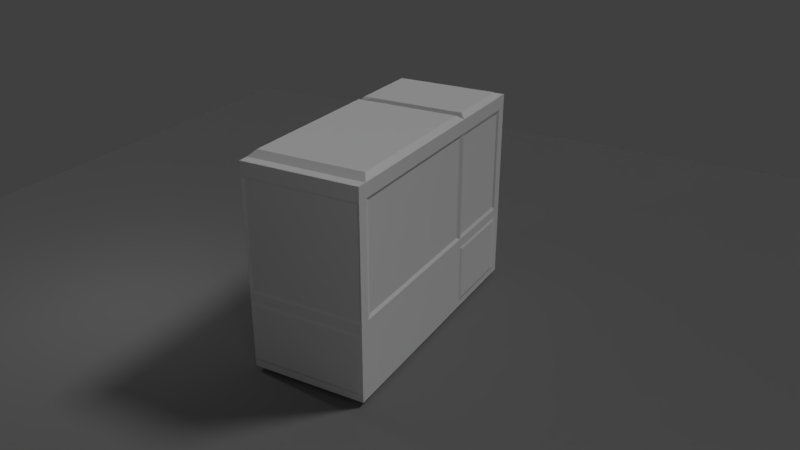 # Source: balandongan.blend  (saved by Blender 2.79.0; exported with 4.5.12 LTS)
import bpy
from mathutils import Matrix  # noqa: F401  (used for matrix-valued properties, if any)

bpy.ops.wm.read_factory_settings(use_empty=True)
scene = bpy.context.scene
scene.name = 'Scene'

# ---- collections
col_collection_1 = bpy.data.collections.new('Collection 1'); scene.collection.children.link(col_collection_1)

# ---- materials (node trees are filled in below, after node groups)
mat_material_001 = bpy.data.materials.new('Material.001')
mat_material_001.alpha_threshold = 0.0
mat_material_001.use_transparent_shadow = False
mat_material_001.diffuse_color = (0.0331, 0.0331, 0.0331, 1.0)
mat_material_001.roughness = 0.5
mat_material_002 = bpy.data.materials.new('Material.002')
mat_material_002.alpha_threshold = 0.0
mat_material_002.use_transparent_shadow = False
mat_material_002.diffuse_color = (0.1733, 0.1733, 0.1733, 1.0)
mat_material_002.roughness = 0.5
mat_col_master_balandongan = bpy.data.materials.new('col_master_balandongan')
mat_col_master_balandongan.alpha_threshold = 0.0
mat_col_master_balandongan.use_transparent_shadow = False
mat_col_master_balandongan.roughness = 0.5
mat_col_master_balandongan.line_color = (0.0, 0.0, 0.0, 1.0)
mat_uv_kayu = bpy.data.materials.new('uv_kayu')
mat_uv_kayu.alpha_threshold = 0.0
mat_uv_kayu.use_transparent_shadow = False
mat_uv_kayu.roughness = 0.5
mat_uv_kayu.specular_intensity = 0.2
mat_uv_seng = bpy.data.materials.new('uv_seng')
mat_uv_seng.alpha_threshold = 0.0
mat_uv_seng.use_transparent_shadow = False
mat_uv_seng.roughness = 0.5
mat_uv_seng.specular_intensity = 0.2
mat_col_kaca = bpy.data.materials.new('col_kaca')
mat_col_kaca.alpha_threshold = 0.0
mat_col_kaca.use_transparent_shadow = False
mat_col_kaca.roughness = 0.5
mat_col_kaca.specular_intensity = 1.0
mat_uv_logo_balandongan = bpy.data.materials.new('uv_logo_balandongan')
mat_uv_logo_balandongan.alpha_threshold = 0.0
mat_uv_logo_balandongan.use_transparent_shadow = False
mat_uv_logo_balandongan.roughness = 0.5
mat_uv_logo_balandongan.specular_intensity = 0.2
mat_uv_logo_balandongan_2 = bpy.data.materials.new('uv_logo_balandongan_2')
mat_uv_logo_balandongan_2.alpha_threshold = 0.0
mat_uv_logo_balandongan_2.use_transparent_shadow = False
mat_uv_logo_balandongan_2.roughness = 0.5

# ---- material node trees

# ---- world
world_world = bpy.data.worlds.new('World'); scene.world = world_world
world_world.color = (0.05088, 0.05088, 0.05088)
world_world.use_sun_shadow = False
world_world.sun_shadow_jitter_overblur = 0.0
world_world.cycles.sampling_method = 'MANUAL'

# ---- cameras
cam_camera = bpy.data.cameras.new('Camera')
cam_camera.clip_end = 100.0
cam_camera.lens = 35.0
cam_camera.sensor_width = 32.0
cam_camera.sensor_height = 18.0
cam_camera.ortho_scale = 7.314
cam_camera.dof.focus_distance = 0.0
cam_camera.dof.aperture_fstop = 128.0

# ---- lights
light_lamp_002 = bpy.data.lights.new('Lamp.002', 'POINT')
light_lamp_002.transmission_factor = 0.0
light_lamp_002.cutoff_distance = 30.0
light_lamp_002.energy = 100.0
light_lamp_002.shadow_buffer_clip_start = 1.001
light_lamp_002.shadow_soft_size = 0.1
light_lamp_002.shadow_maximum_resolution = 0.006
light_lamp_002.use_absolute_resolution = True
light_lamp_001 = bpy.data.lights.new('Lamp.001', 'POINT')
light_lamp_001.transmission_factor = 0.0
light_lamp_001.cutoff_distance = 30.0
light_lamp_001.energy = 100.0
light_lamp_001.shadow_buffer_clip_start = 1.001
light_lamp_001.shadow_soft_size = 0.1
light_lamp_001.shadow_maximum_resolution = 0.006
light_lamp_001.use_absolute_resolution = True
light_lamp = bpy.data.lights.new('Lamp', 'SUN')
light_lamp.transmission_factor = 0.0
light_lamp.cutoff_distance = 30.0
light_lamp.angle = 0.1993
light_lamp.energy = 1.0
light_lamp.shadow_buffer_clip_start = 1.001
light_lamp.shadow_soft_size = 0.1
light_lamp.shadow_cascade_max_distance = 1000.0

# ---- meshes
me_cube_001 = bpy.data.meshes.new('Cube.001')
me_cube_001.from_pydata([(-1.0, -1.0, -1.0), (-1.0, -1.0, 1.0), (-1.0, 2.67, -1.0), (-1.0, 2.222, 1.0), (1.0, -1.0, -1.0), (1.0, -1.0, 1.0), (1.0, 2.67, -1.0), (1.0, 2.222, 1.0), (0.0, 2.67, -1.0), (0.0, 2.222, 1.0), (0.0, -1.0, -1.0), (0.0, -1.0, 1.0), (-0.7561, -0.2141, 1.0), (-0.7561, 1.436, 1.0), (-0.2439, -0.2141, 1.0), (-0.2439, 1.436, 1.0), (-0.6633, 0.08486, 1.508), (-0.6633, 1.137, 1.508), (-0.3367, 0.08486, 1.508), (-0.3367, 1.137, 1.508), (-0.6336, 0.1805, 1.113), (-0.6336, 1.041, 1.113), (-0.3664, 0.1805, 1.113), (-0.3664, 1.041, 1.113), (0.2288, 1.485, 1.0), (0.7712, 1.485, 1.0), (0.7712, -0.2627, 1.0), (0.2288, -0.2627, 1.0), (0.2906, 1.286, 1.396), (0.7094, 1.286, 1.396), (0.7094, -0.06361, 1.396), (0.2906, -0.06361, 1.396), (0.2906, 1.286, 0.7736), (0.7094, 1.286, 0.7736), (0.7094, -0.06361, 0.7736), (0.2906, -0.06361, 0.7736)], [], [(0, 1, 3, 2), (8, 9, 7, 6), (6, 7, 5, 4), (10, 11, 1, 0), (8, 6, 4, 10), (1, 11, 14, 12), (11, 5, 26, 27), (2, 8, 10, 0), (4, 5, 11, 10), (2, 3, 9, 8), (14, 15, 19, 18), (11, 9, 15, 14), (9, 3, 13, 15), (3, 1, 12, 13), (18, 19, 23, 22), (13, 12, 16, 17), (12, 14, 18, 16), (15, 13, 17, 19), (23, 21, 20, 22), (17, 16, 20, 21), (16, 18, 22, 20), (19, 17, 21, 23), (24, 27, 31, 28), (9, 11, 27, 24), (5, 7, 25, 26), (7, 9, 24, 25), (28, 31, 35, 32), (25, 24, 28, 29), (26, 25, 29, 30), (27, 26, 30, 31), (33, 32, 35, 34), (29, 28, 32, 33), (30, 29, 33, 34), (31, 30, 34, 35)])
me_cube_001.materials.append(mat_material_001)
me_cube_001.use_remesh_preserve_volume = False
me_cube_001.use_remesh_preserve_attributes = False
me_cube_001.use_mirror_vertex_groups = False
me_cube_001.update()
me_plane = bpy.data.meshes.new('Plane')
me_plane.from_pydata([(-1.0, -1.0, 0.0), (1.0, -1.0, 0.0), (-1.0, 1.0, 0.0), (1.0, 1.0, 0.0)], [], [(0, 1, 3, 2)])
me_plane.materials.append(mat_material_002)
me_plane.use_remesh_preserve_volume = False
me_plane.use_remesh_preserve_attributes = False
me_plane.use_mirror_vertex_groups = False
me_plane.update()
me_cube = bpy.data.meshes.new('Cube')
me_cube.from_pydata([(1.0, 1.0, -1.0), (1.0, -1.0, -1.0), (-1.0, -1.0, -1.0), (-1.0, 1.0, -1.0), (1.0, 1.0, 1.0), (1.0, -1.0, 1.0), (-1.0, -1.0, 1.0), (-1.0, 1.0, 1.0), (1.0, 1.0, -0.2316), (1.0, -1.0, -0.2316), (-1.0, -1.0, -0.2316), (-1.0, 1.0, -0.2316), (0.3306, 1.0, -1.0), (0.3306, -1.0, -1.0), (0.3306, 1.0, 1.0), (0.3306, -1.0, 1.0), (0.3306, 1.0, -0.2316), (0.3306, -1.0, -0.2316), (1.0, 1.0, -0.3238), (1.0, -1.0, -0.3238), (-1.0, -1.0, -0.3238), (-1.0, 1.0, -0.3238), (0.3306, -1.0, -0.3238), (0.3306, 1.0, -0.3238), (1.0, 1.0, 0.8651), (1.0, -1.0, 0.8651), (-1.0, -1.0, 0.8651), (-1.0, 1.0, 0.8651), (0.3306, 1.0, 0.8651), (0.3306, -1.0, 0.8651), (0.9221, 1.0, -1.0), (0.9221, -1.0, -1.0), (0.9221, 1.0, 1.0), (0.9221, -1.0, 1.0), (0.9221, 1.0, -0.2316), (0.9221, -1.0, -0.2316), (0.9221, 1.0, -0.3238), (0.9221, -1.0, -0.3238), (0.9221, -1.0, 0.8651), (0.9221, 1.0, 0.8651), (-0.927, 1.0, -1.0), (-0.927, -1.0, -1.0), (-0.927, 1.0, 1.0), (-0.927, -1.0, 1.0), (-0.927, 1.0, -0.2316), (-0.927, -1.0, -0.2316), (-0.927, -1.0, -0.3238), (-0.927, 1.0, -0.3238), (-0.927, 1.0, 0.8651), (-0.927, -1.0, 0.8651), (0.3306, -1.0, -0.9324), (1.0, 1.0, -0.9324), (1.0, -1.0, -0.9324), (-1.0, -1.0, -0.9324), (-1.0, 1.0, -0.9324), (0.3306, 1.0, -0.9324), (0.9221, -1.0, -0.9324), (0.9221, 1.0, -0.9324), (-0.927, -1.0, -0.9324), (-0.927, 1.0, -0.9324), (0.9221, 1.0, -0.2316), (0.3306, 1.0, -0.2316), (0.3306, 1.0, 0.8651), (0.9221, 1.0, 0.8651), (-0.927, 1.0, -0.2316), (-0.927, 1.0, 0.8651), (0.3027, 1.0, -0.2072), (0.3027, 1.0, 0.8408), (-0.8991, 1.0, -0.2072), (-0.8991, 1.0, 0.8408), (0.3027, -0.8603, -0.2072), (0.3027, -0.8603, 0.8408), (-0.8991, -0.8603, -0.2072), (-0.8991, -0.8603, 0.8408), (0.9043, 1.0, -0.1985), (0.3484, 1.0, -0.1985), (0.3484, 1.0, 0.832), (0.9043, 1.0, 0.832), (0.9043, -0.8714, -0.1985), (0.3484, -0.8714, -0.1985), (0.3484, -0.8714, 0.832), (0.9043, -0.8714, 0.832), (0.2913, -0.9724, 0.8309), (0.2913, -0.9724, -0.1973), (-0.8878, -0.9724, -0.1973), (-0.8878, -0.9724, 0.8309), (0.9021, -0.9775, -0.1946), (0.3506, -0.9775, -0.1946), (0.3506, -0.9775, 0.8281), (0.9021, -0.9775, 0.8281), (0.9863, 0.9294, -0.1929), (0.9863, -0.9294, -0.1929), (0.9863, 0.9294, 0.8264), (0.9863, -0.9294, 0.8264), (-0.9916, -0.9545, -0.2066), (-0.9916, 0.9545, -0.2066), (-0.9916, -0.9545, 0.8402), (-0.9916, 0.9545, 0.8402), (0.2772, 0.9151, 1.051), (0.2772, -0.9151, 1.051), (-0.8737, 0.9151, 1.051), (-0.8737, -0.9151, 1.051), (0.8974, 0.9166, 1.049), (0.3553, 0.9166, 1.049), (0.8974, -0.9166, 1.049), (0.3553, -0.9166, 1.049), (-0.3042, 1.0, -0.3238), (-0.3042, 1.0, -0.9324), (0.2755, 0.9791, -0.9058), (0.2755, 0.9791, -0.3503), (-0.3039, 0.9791, -0.3503), (-0.8723, 0.9791, -0.3503), (-0.8723, 0.9791, -0.9058), (-0.3039, 0.9791, -0.9058), (0.35, 0.9721, -0.9124), (0.35, 0.9721, -0.3438), (0.9027, 0.9721, -0.3438), (0.9027, 0.9721, -0.9124), (-1.006, -0.9124, -0.9057), (-1.006, -0.9124, -0.3504), (-1.006, 0.9124, -0.9057), (-1.006, 0.9124, -0.3504), (1.017, 0.9355, -0.9127), (1.017, 0.9355, -0.3434), (1.017, -0.9355, -0.9127), (1.017, -0.9355, -0.3434), (0.8946, -1.014, -0.3521), (0.3581, -1.014, -0.3521), (0.3581, -1.014, -0.9041), (0.8946, -1.014, -0.9041), (0.2708, -1.001, -0.3527), (-0.8673, -1.001, -0.3527), (0.2708, -1.001, -0.9035), (-0.8673, -1.001, -0.9035), (0.3066, 0.8393, -0.117), (0.3066, 0.8393, 0.7505), (0.3066, -0.7005, -0.117), (0.3066, -0.7005, 0.7505), (0.3445, 0.8393, -0.1097), (0.3445, 0.8393, 0.7433), (0.3445, -0.7098, -0.1097), (0.3445, -0.7098, 0.7433), (-0.9159, 0.8815, -0.1405), (-0.9159, 0.8815, 0.7741), (-0.9159, -0.7418, -0.1405), (-0.9159, -0.7418, 0.7741), (0.9176, 0.9024, -0.1447), (0.9176, 0.9024, 0.7783), (0.9176, -0.7738, -0.1447), (0.9176, -0.7738, 0.7783), (0.2532, 0.9234, -0.1775), (-0.8497, 0.9234, -0.1775), (0.2532, -0.7836, -0.1775), (-0.8497, -0.7836, -0.1775), (0.8813, 0.9227, -0.1585), (0.3714, 0.9227, -0.1585), (0.8813, -0.7941, -0.1585), (0.3714, -0.7941, -0.1585), (0.864, 0.9286, -1.037), (0.3147, 0.9286, -1.037), (0.864, -0.9286, -1.037), (0.3147, -0.9286, -1.037), (-0.8531, 0.9286, -1.037), (-0.8531, -0.9286, -1.037), (0.3516, -0.8509, 0.4708), (0.8963, -0.8509, 0.4708), (0.3516, 0.8505, 0.585), (0.8963, 0.8505, 0.585), (0.3516, -0.8509, 0.2557), (0.8963, -0.8509, 0.2557), (0.3516, 0.8505, 0.37), (0.8963, 0.8505, 0.37), (0.3516, -0.8509, 0.08363), (0.8963, -0.8509, 0.08363), (0.3516, 0.8505, 0.1979), (0.8963, 0.8505, 0.1979)], [], [(40, 41, 2, 3), (42, 7, 6, 43), (24, 4, 5, 25), (49, 43, 6, 26), (26, 6, 7, 27), (59, 40, 3, 54), (48, 44, 11, 27), (20, 10, 11, 21), (46, 45, 10, 20), (18, 8, 9, 19), (37, 35, 17, 22), (28, 39, 63, 62), (57, 30, 12, 55), (38, 33, 15, 29), (33, 32, 102, 104), (40, 12, 159, 162), (34, 36, 23, 16), (37, 22, 127, 126), (51, 18, 123, 122), (58, 46, 20, 53), (21, 54, 120, 121), (44, 47, 21, 11), (35, 38, 89, 86), (32, 39, 28, 14), (42, 48, 27, 7), (27, 11, 95, 97), (45, 49, 26, 10), (9, 8, 90, 91), (4, 24, 39, 32), (9, 25, 38, 35), (52, 19, 37, 56), (8, 18, 36, 34), (0, 1, 31, 30), (4, 32, 33, 5), (25, 5, 33, 38), (51, 0, 30, 57), (24, 8, 34, 39), (19, 9, 35, 37), (45, 17, 83, 84), (14, 28, 48, 42), (16, 23, 106, 47, 44), (58, 50, 132, 133), (22, 17, 45, 46), (44, 48, 65, 64), (55, 12, 40, 59, 107), (29, 15, 43, 49), (43, 15, 99, 101), (41, 40, 162, 163), (106, 23, 109, 110), (13, 50, 58, 41), (18, 51, 57, 36), (1, 52, 56, 31), (2, 53, 54, 3), (41, 58, 53, 2), (0, 51, 52, 1), (31, 56, 50, 13), (55, 23, 115, 114), (47, 59, 54, 21), (63, 60, 74, 77), (61, 64, 68, 66), (48, 28, 62, 65), (34, 16, 61, 60), (16, 44, 64, 61), (39, 34, 60, 63), (68, 69, 143, 142), (65, 62, 67, 69), (62, 61, 66, 67), (64, 65, 69, 68), (71, 70, 72, 73), (71, 67, 135, 137), (68, 72, 153, 151), (69, 67, 71, 73), (77, 74, 146, 147), (60, 61, 75, 74), (61, 62, 76, 75), (62, 63, 77, 76), (81, 78, 79, 80), (78, 74, 154, 156), (76, 80, 141, 139), (76, 77, 81, 80), (83, 82, 85, 84), (17, 29, 82, 83), (29, 49, 85, 82), (49, 45, 84, 85), (86, 89, 88, 87), (29, 17, 87, 88), (17, 35, 86, 87), (38, 29, 88, 89), (90, 92, 93, 91), (24, 25, 93, 92), (8, 24, 92, 90), (25, 9, 91, 93), (94, 96, 97, 95), (11, 10, 94, 95), (26, 27, 97, 96), (10, 26, 96, 94), (98, 100, 101, 99), (14, 42, 100, 98), (42, 43, 101, 100), (15, 14, 98, 99), (102, 103, 105, 104), (15, 33, 104, 105), (32, 14, 103, 102), (14, 15, 105, 103), (109, 108, 113, 110), (47, 106, 110, 111), (110, 113, 112, 111), (59, 47, 111, 112), (55, 107, 113, 108), (23, 55, 108, 109), (107, 59, 112, 113), (116, 117, 114, 115), (36, 57, 117, 116), (23, 36, 116, 115), (57, 55, 114, 117), (118, 119, 121, 120), (20, 21, 121, 119), (53, 20, 119, 118), (54, 53, 118, 120), (122, 123, 125, 124), (52, 51, 122, 124), (18, 19, 125, 123), (19, 52, 124, 125), (129, 126, 127, 128), (22, 50, 128, 127), (50, 56, 129, 128), (56, 37, 126, 129), (132, 130, 131, 133), (50, 22, 130, 132), (46, 58, 133, 131), (22, 46, 131, 130), (135, 134, 136, 137), (138, 139, 141, 140), (70, 71, 137, 136), (67, 66, 134, 135), (80, 79, 140, 141), (75, 76, 139, 138), (79, 75, 138, 140), (66, 70, 136, 134), (142, 143, 145, 144), (73, 72, 144, 145), (69, 73, 145, 143), (72, 68, 142, 144), (147, 146, 148, 149), (78, 81, 149, 148), (74, 78, 148, 146), (81, 77, 147, 149), (150, 151, 153, 152), (72, 70, 152, 153), (66, 68, 151, 150), (70, 66, 150, 152), (154, 155, 157, 156), (79, 78, 156, 157), (74, 75, 155, 154), (75, 79, 157, 155), (158, 160, 161, 159), (159, 161, 163, 162), (12, 30, 158, 159), (13, 41, 163, 161), (31, 13, 161, 160), (30, 31, 160, 158), (164, 165, 167, 166), (168, 169, 171, 170), (172, 173, 175, 174)])
me_cube.polygons.foreach_set('material_index', [1, 1, 1, 1, 1, 1, 1, 1, 1, 1, 1, 1, 1, 1, 1, 1, 1, 1, 1, 1, 1, 1, 1, 1, 1, 1, 1, 1, 1, 1, 1, 1, 1, 1, 1, 1, 1, 1, 1, 1, 1, 1, 1, 1, 1, 1, 1, 1, 1, 1, 1, 1, 1, 1, 1, 1, 1, 1, 1, 1, 1, 1, 1, 1, 1, 1, 1, 1, 3, 1, 2, 1, 1, 1, 1, 1, 3, 2, 1, 1, 3, 1, 1, 1, 3, 1, 1, 1, 3, 1, 1, 1, 3, 1, 1, 1, 1, 1, 1, 1, 1, 1, 1, 1, 1, 1, 1, 1, 1, 1, 1, 1, 1, 1, 1, 1, 1, 1, 1, 1, 1, 1, 1, 1, 1, 1, 1, 1, 1, 1, 1, 3, 3, 1, 1, 1, 1, 1, 1, 3, 1, 1, 1, 3, 1, 1, 1, 2, 1, 2, 2, 2, 1, 2, 2, 1, 1, 1, 1, 1, 1, 2, 2, 2])
_uv = me_cube.uv_layers.new(name='UVMap')
_uv.uv.foreach_set('vector', [0.0, 0.0, 0.0, 0.0, 0.0, 0.0, 0.0, 0.0, 0.0, 0.0, 0.0, 0.0, 0.0, 0.0, 0.0, 0.0, 0.0, 0.0, 0.0, 0.0, 0.0, 0.0, 0.0, 0.0, 0.0, 0.0, 0.0, 0.0, 0.0, 0.0, 0.0, 0.0, 0.0, 0.0, 0.0, 0.0, 0.0, 0.0, 0.0, 0.0, 0.0, 0.0, 0.0, 0.0, 0.0, 0.0, 0.0, 0.0, 0.0, 0.0, 0.0, 0.0, 0.0, 0.0, 0.0, 0.0, 0.0, 0.0, 0.0, 0.0, 0.0, 0.0, 0.0, 0.0, 0.0, 0.0, 0.0, 0.0, 0.0, 0.0, 0.0, 0.0, 0.0, 0.0, 0.0, 0.0, 0.0, 0.0, 0.0, 0.0, 0.0, 0.0, 0.0, 0.0, 0.0, 0.0, 0.0, 0.0, 0.0, 0.0, 0.0, 0.0, 0.0, 0.0, 0.0, 0.0, 0.0, 0.0, 0.0, 0.0, 0.0, 0.0, 0.0, 0.0, 0.0, 0.0, 0.0, 0.0, 0.0, 0.0, 0.0, 0.0, 0.0, 0.0, 0.0, 0.0, 0.0, 0.0, 0.0, 0.0, 0.0, 0.0, 0.0, 0.0, 0.0, 0.0, 0.0, 0.0, 0.0, 0.0, 0.0, 0.0, 0.0, 0.0, 0.0, 0.0, 0.0, 0.0, 0.0, 0.0, 0.0, 0.0, 0.0, 0.0, 0.0, 0.0, 0.0, 0.0, 0.0, 0.0, 0.0, 0.0, 0.0, 0.0, 0.0, 0.0, 0.0, 0.0, 0.0, 0.0, 0.0, 0.0, 0.0, 0.0, 0.0, 0.0, 0.0, 0.0, 0.0, 0.0, 0.0, 0.0, 0.0, 0.0, 0.0, 0.0, 0.0, 0.0, 0.0, 0.0, 0.0, 0.0, 0.0, 0.0, 0.0, 0.0, 0.0, 0.0, 0.0, 0.0, 0.0, 0.0, 0.0, 0.0, 0.0, 0.0, 0.0, 0.0, 0.0, 0.0, 0.0, 0.0, 0.0, 0.0, 0.0, 0.0, 0.0, 0.0, 0.0, 0.0, 0.0, 0.0, 0.0, 0.0, 0.0, 0.0, 0.0, 0.0, 0.0, 0.0, 0.0, 0.0, 0.0, 0.0, 0.0, 0.0, 0.0, 0.0, 0.0, 0.0, 0.0, 0.0, 0.0, 0.0, 0.0, 0.0, 0.0, 0.0, 0.0, 0.0, 0.0, 0.0, 0.0, 0.0, 0.0, 0.0, 0.0, 0.0, 0.0, 0.0, 0.0, 0.0, 0.0, 0.0, 0.0, 0.0, 0.0, 0.0, 0.0, 0.0, 0.0, 0.0, 0.0, 0.0, 0.0, 0.0, 0.0, 0.0, 0.0, 0.0, 0.0, 0.0, 0.0, 0.0, 0.0, 0.0, 0.0, 0.0, 0.0, 0.0, 0.0, 0.0, 0.0, 0.0, 0.0, 0.0, 0.0, 0.0, 0.0, 0.0, 0.0, 0.0, 0.0, 0.0, 0.0, 0.0, 0.0, 0.0, 0.0, 0.0, 0.0, 0.0, 0.0, 0.0, 0.0, 0.0, 0.0, 0.0, 0.0, 0.0, 0.0, 0.0, 0.0, 0.0, 0.0, 0.0, 0.0, 0.0, 0.0, 0.0, 0.0, 0.0, 0.0, 0.0, 0.0, 0.0, 0.0, 0.0, 0.0, 0.0, 0.0, 0.0, 0.0, 0.0, 0.0, 0.0, 0.0, 0.0, 0.0, 0.0, 0.0, 0.0, 0.0, 0.0, 0.0, 0.0, 0.0, 0.0, 0.0, 0.0, 0.0, 0.0, 0.0, 0.0, 0.0, 0.0, 0.0, 0.0, 0.0, 0.0, 0.0, 0.0, 0.0, 0.0, 0.0, 0.0, 0.0, 0.0, 0.0, 0.0, 0.0, 0.0, 0.0, 0.0, 0.0, 0.0, 0.0, 0.0, 0.0, 0.0, 0.0, 0.0, 0.0, 0.0, 0.0, 0.0, 0.0, 0.0, 0.0, 0.0, 0.0, 0.0, 0.0, 0.0, 0.0, 0.0, 0.0, 0.0, 0.0, 0.0, 0.0, 0.0, 0.0, 0.0, 0.0, 0.0, 0.0, 0.0, 0.0, 0.0, 0.0, 0.0, 0.0, 0.0, 0.0, 0.0, 0.0, 0.0, 0.0, 0.0, 0.0, 0.0, 0.0, 0.0, 0.0, 0.0, 0.0, 0.0, 0.0, 0.0, 0.0, 0.0, 0.0, 0.0, 0.0, 0.0, 0.0, 0.0, 0.0, 0.0, 0.0, 0.0, 0.0, 0.0, 0.0, 0.0, 0.0, 0.0, 0.0, 0.0, 0.0, 0.0, 0.0, 0.0, 0.0, 0.0, 0.0, 0.0, 0.0, 0.0, 0.0, 0.0, 0.0, 0.0, 0.0, 0.0, 0.0, 0.0, 0.0, 0.0, 0.0, 0.0, 0.0, 0.0, 0.0, 0.0, 0.0, 0.0, 0.0, 0.0, 0.0, 0.0, 0.0, 0.0, 0.0, 0.0, 0.0, 0.0, 0.0, 0.0, 0.0, 0.0, 0.0, 0.0, 0.0, 0.0, 0.0, 0.0, 0.0, 0.0, 0.0, 0.0, 0.0, 0.0, 0.0, 0.0, 0.0, 0.0, 0.0, 0.0, 0.0, 0.0, 0.0, 0.0, 0.0, 0.0, 0.0, 0.0, 0.0, 0.0, 0.0, 0.0, 0.0, 0.0, 0.0, 0.0, 0.0, 0.0, 0.0, 0.0, 0.0, 0.0, 0.0, 0.0, 0.0, 0.0, 0.0, 0.0, 0.0, 0.0, 0.0, 0.0, 0.0, 0.0, 0.0, 0.0, 0.0, 0.0, 0.0, 0.0, 0.0, 0.0, 0.0, 0.0, 0.0, 0.0, 0.0, 0.0, 0.0, 0.0, 0.0, 0.0, 0.0, 0.0, 0.0, 0.0, 0.0, 0.0, 0.0, 0.0, 0.0, 0.0, 0.0, 0.0, 0.0, 0.0, 0.0, 0.0, 0.0, 0.0, 0.0, 0.0, 0.0, 0.0, 0.0, 0.0, 0.0, 0.0, 0.0, 0.0, 0.0, 0.0, 0.0, 0.0, 0.0, 0.0, 0.0, 0.0, 0.0, 0.0, 0.0, 0.0, 0.0, 0.0, 0.0, 0.0, 0.0, 0.0, 0.0, 0.0, 0.0, 0.0, 0.0, 0.0, 0.0, 0.0, 0.0, 0.0, 0.0, 0.0, 0.0, 0.0, 0.0, 0.0, 0.0, 0.0, 0.0, 0.0, 0.0, 0.0, 0.0, 0.0, 0.0, 0.0, 0.0, 0.0, 0.0, 0.0, 0.0, 0.0, 0.0, 0.0, 0.0, 0.0, 0.0, 0.0, 0.0, 0.0, 0.0, 0.0, 0.0, 0.0, 0.0, 0.0, 0.0, 0.0, 0.0, 0.0, 0.0, 0.0, 0.0, 0.0, 0.0, 0.0, 0.0, 0.0, 0.0, 0.0, 0.0, 0.0, 0.0, 0.0, 0.0, 0.0, 0.0, 0.0, 0.0, 0.0, 0.0, 0.0, 0.0, 0.0, 0.0, 0.0, 0.0, 0.0, 0.0, 0.0, 0.0, 0.0, 0.0, 0.0, 0.0, 0.0, 0.0, 0.0, 0.0, 0.0, 0.0, 0.0, 0.0, 0.0, 0.0, 0.0, 0.0, 0.0, 0.0, 0.0, 0.0, 0.0, 0.0, 0.0, 0.0, 0.0, 0.0, 0.0, 0.0, 0.0, 0.0, 0.0, 0.0, 0.0, 0.0, 0.0, 0.0, 0.0, 0.0, 0.0, 0.0, 0.0, 0.0, 0.0, 0.0, 0.0, 0.0, 0.0, 0.0, 0.0, 0.0, 0.0, 0.0, 0.0, 0.0, 0.0, 0.0, 0.0, 0.0, 0.0, 0.0, 0.0, 0.0, 0.0, 0.0, 0.0, 0.0, 0.0, 0.0, 0.0, 0.0, 0.0, 0.0, 0.0, 0.0, 0.0, 0.0, 0.0, 0.0, 0.0, 0.0, 0.0, 0.0, 0.0, 0.0, 0.0, 0.0, 0.0, 0.0, 0.0, 0.0, 0.0, 0.0, 0.0, 0.0, 0.0, 0.0, 0.0, 0.0, 0.0, 0.0, 0.0, 0.0, 0.0, 0.0, 0.0, 0.0, 0.0, 0.0, 0.0, 0.0, 0.0, 0.0, 0.0, 0.0, 0.0, 0.0, 0.0, 0.0, 0.0, 0.0, 0.0, 0.0, 0.0, 0.0, 0.0, 0.0, 0.0, 0.0, 0.0, 0.0, 0.0, 0.0, 0.0, 0.0, 0.0, 0.0, 0.0, 0.0, 0.0, 0.0, 0.0, 0.0, 0.0, 0.0, 0.0, 0.0, 0.0, 0.0, 0.0, 0.0, 0.0, 0.0, 0.0, 0.0, 0.0, 0.0, 0.0, 0.0, 0.0, 0.0, 0.0, 0.0, 0.0, 0.0, 0.0, 0.0, 0.0, 0.0, 0.0, 0.0, 0.0, 0.0, 0.0, 0.0, 0.0, 0.0, 0.0, 0.0, 0.0, 0.0, 0.0, 0.0, 0.0, 0.0, 0.0, 0.0, 0.0, 0.0, 0.0, 0.0, 0.0, 0.0, 0.0, 0.0, 0.0, 0.0, 0.0, 0.0, 0.0, 0.0, 0.0, 0.0, 0.0, 0.0, 0.0, 0.0, 0.0, 0.0, 0.0, 0.0, 0.0, 0.0, 0.0, 0.0, 0.0, 0.0, 0.0, 0.0, 0.0, 0.0, 0.0, 0.0, 0.0, 0.0, 0.0, 0.0, 0.0, 0.0, 0.0, 0.0, 0.0, 0.0, 0.0, 0.0, 0.0, 0.9997, -0.0007274, 1.0, 0.3035, 0.000294, 0.3051, -0.0001824, 0.0008382, 0.0, 0.0, 0.0, 0.0, 0.0, 0.0, 0.0, 0.0, 0.0, 0.0, 0.0, 0.0, 0.0, 0.0, 0.0, 0.0, 0.0, 0.0, 0.0, 0.0, 0.0, 0.0, 0.0, 0.0, 0.0, 0.0, 0.0, 0.0, 0.0, 0.0, 0.0, 0.0, 0.0, 0.0, 0.0, 0.0, 0.0, 0.0, 0.0, 0.0, 0.0, 0.0, 0.0, 0.0, 0.0, 0.0, 0.0, 0.0, 0.0, 0.0, 0.0, 0.0, 0.0, 0.0, 0.0, 0.0, 0.0, 0.0, 0.0, 0.0, 0.0, 0.0, 0.0, 0.0, 0.0, 0.0, 0.0, 0.0, 0.0, 0.0, 0.0, 0.0, 0.0, 0.0, 0.0, 0.0, 0.0, 0.0, 0.0, 0.0, 0.0, 0.0, 0.0, 0.0, 0.0, 0.0, 0.0, 0.0, 0.9999, 6.955e-05, 0.9999, 0.4839, 6.955e-05, 0.4839, 6.976e-05, 6.961e-05, 0.0, 0.0, 0.0, 0.0, 0.0, 0.0, 0.0, 0.0, 0.0, 0.0, 0.0, 0.0, 0.0, 0.0, 0.0, 0.0, 0.0, 0.0, 0.0, 0.0, 0.0, 0.0, 0.0, 0.0, 0.0, 0.0, 0.0, 0.0, 0.0, 0.0, 0.0, 0.0, 0.0, 0.0, 0.0, 0.0, 0.0, 0.0, 0.0, 0.0, 0.0, 0.0, 0.0, 0.0, 0.0, 0.0, 0.0, 0.0, 0.0, 0.0, 0.0, 0.0, 0.0, 0.0, 0.0, 0.0, 0.0, 0.0, 0.0, 0.0, 0.0, 0.0, 0.0, 0.0, 0.0, 0.0, 0.0, 0.0, 0.0, 0.0, 0.0, 0.0, 0.0, 0.0, 0.0, 0.0, 0.0, 0.0, 0.0, 0.0, 0.0, 0.0, 0.0, 0.0, 0.0, 0.0, 0.0, 0.0, 0.0, 0.0, 0.0, 0.0, 0.0, 0.0, 0.0, 0.0, 0.0, 0.0, 0.0, 0.0, 0.0, 0.0, 0.0, 0.0, 0.0, 0.0, 0.0, 0.0, 0.0, 0.0, 0.0, 0.0, 0.0, 0.0, 0.0, 0.0, 0.0, 0.0, 0.0, 0.0, 0.0, 0.0, 0.0, 0.0, 0.0, 0.0, 0.0, 0.0, 0.0, 0.0, 0.0, 0.0, 0.0, 0.0, 0.0, 0.0, 0.0, 0.0, 0.0, 0.0, 0.0, 0.0, 0.0, 0.0, 0.0, 0.0, 0.0, 0.0, 0.0, 0.0, 0.0, 0.0, 0.0, 0.0, 0.0, 0.0, 0.0, 0.0, 0.0, 0.0, 0.0, 0.0, 0.0, 0.0, 0.0, 0.0, 0.0, 0.0, 0.0, 0.0, 0.0, 0.0, 0.0, 0.0, 0.0, 0.0, 0.0, 0.0, 0.0, 0.0, 0.0, 0.0, 0.0, 0.0, 0.0, 0.0, 0.0, 0.0, 0.0, 0.0, 0.0, 0.0, 0.0, 0.0, 0.0, 0.0, 0.0, 0.0, 0.0, 0.0, 0.0, 0.0, 0.0, 0.0, 0.0, 0.0, 0.0, 0.0, 0.0, 0.0, 0.0, 0.0, 0.0, 0.0, 0.0, 0.0, 0.0, 0.0, 0.0, 0.0, 0.0, 0.0, 0.0, 0.0, 0.0, 0.0, 0.0, 0.0, 0.0, 0.0, 0.0, 0.0, 0.0, 0.0, 0.0, 0.0, 0.0, 0.0, 0.0, 0.0, 0.0, 0.0, 0.0, 0.0, 0.0, 0.0, 0.0, 0.0, 0.0, 0.0, 0.0, 0.0, 0.0, 0.0, 0.0, 0.0, 0.0, 0.0, 0.0, 0.0, 0.0, 0.0, 0.0, 0.0, 0.0, 0.0, 0.0, 0.0, 0.0, 0.0, 0.0, 0.0, 0.0, 0.0, 0.0, 0.0, 0.0, 0.0, 0.0, 0.0, 0.0, 0.0, 0.0, 0.0, 0.0, 0.0, 0.0, 0.0])
me_cube.materials.append(mat_col_master_balandongan)
me_cube.materials.append(mat_uv_kayu)
me_cube.materials.append(mat_uv_seng)
me_cube.materials.append(mat_col_kaca)
me_cube.materials.append(mat_uv_logo_balandongan)
me_cube.materials.append(mat_uv_logo_balandongan_2)
me_cube.use_remesh_preserve_volume = False
me_cube.use_remesh_preserve_attributes = False
me_cube.use_mirror_vertex_groups = False
me_cube.update()

# ---- objects
ob_cube_001 = bpy.data.objects.new('Cube.001', me_cube_001)
ob_plane = bpy.data.objects.new('Plane', me_plane)
ob_lamp_002 = bpy.data.objects.new('Lamp.002', light_lamp_002)
ob_lamp_001 = bpy.data.objects.new('Lamp.001', light_lamp_001)
ob_balandongan = bpy.data.objects.new('balandongan', me_cube)
ob_lamp = bpy.data.objects.new('Lamp', light_lamp)
ob_camera = bpy.data.objects.new('Camera', cam_camera)

# ---- transforms, parenting, visibility, modifiers, constraints
ob_cube_001.location = (-0.8759, -0.2986, -0.2072)
ob_cube_001.scale = (1.308, 0.3894, 0.121)
ob_cube_001.lineart.crease_threshold = 0.0
ob_plane.location = (0.0, 0.0, -2.027)
ob_plane.scale = (11.59, 11.59, 11.59)
ob_plane.lineart.crease_threshold = 0.0
ob_lamp_002.location = (-8.106, -5.498, 4.154)
ob_lamp_002.rotation_euler = (0.6503, 0.05522, 0.7001)
ob_lamp_002.lock_rotations_4d = False
ob_lamp_002.empty_display_type = 'ARROWS'
ob_lamp_002.color = (0.0, 0.0, 0.0, 0.0)
ob_lamp_002.lineart.crease_threshold = 0.0
ob_lamp_001.location = (-2.245, 4.693, 1.818)
ob_lamp_001.rotation_euler = (0.6503, 0.05522, 0.7001)
ob_lamp_001.lock_rotations_4d = False
ob_lamp_001.empty_display_type = 'ARROWS'
ob_lamp_001.color = (0.0, 0.0, 0.0, 0.0)
ob_lamp_001.lineart.crease_threshold = 0.0
ob_balandongan.location = (0.0, 0.0, 0.0)
ob_balandongan.scale = (2.683, 1.108, 1.935)
ob_balandongan.lock_rotations_4d = False
ob_balandongan.empty_display_type = 'ARROWS'
ob_balandongan.lineart.crease_threshold = 0.0
ob_lamp.location = (6.265, -5.043, 5.904)
ob_lamp.rotation_euler = (0.6503, 0.05522, 0.7001)
ob_lamp.lock_rotations_4d = False
ob_lamp.empty_display_type = 'ARROWS'
ob_lamp.color = (0.0, 0.0, 0.0, 0.0)
ob_lamp.lineart.crease_threshold = 0.0
ob_camera.location = (-12.7, -7.44, 6.903)
ob_camera.rotation_euler = (1.13, 4.963e-06, 5.225)
ob_camera.lock_rotations_4d = False
ob_camera.empty_display_type = 'ARROWS'
ob_camera.color = (0.0, 0.0, 0.0, 0.0)
ob_camera.display_type = 'WIRE'
ob_camera.lineart.crease_threshold = 0.0

# ---- collection membership
col_collection_1.objects.link(ob_cube_001)
col_collection_1.objects.link(ob_plane)
col_collection_1.objects.link(ob_lamp_002)
col_collection_1.objects.link(ob_lamp_001)
col_collection_1.objects.link(ob_balandongan)
col_collection_1.objects.link(ob_lamp)
col_collection_1.objects.link(ob_camera)

# ---- scene / render settings (as saved in the file)
scene.camera = ob_camera
scene.frame_start = 1; scene.frame_end = 250; scene.frame_set(1)
scene.render.engine = 'BLENDER_EEVEE_NEXT'
scene.render.resolution_percentage = 50
scene.render.dither_intensity = 0.0
scene.render.film_transparent = True
scene.cycles.use_denoising = False
scene.cycles.samples = 128
scene.cycles.sampling_pattern = 'TABULATED_SOBOL'
scene.cycles.use_adaptive_sampling = False
scene.cycles.use_light_tree = False
scene.cycles.blur_glossy = 0.0
scene.cycles.sample_clamp_indirect = 0.0
scene.view_settings.view_transform = 'Standard'
bpy.context.view_layer.update()
